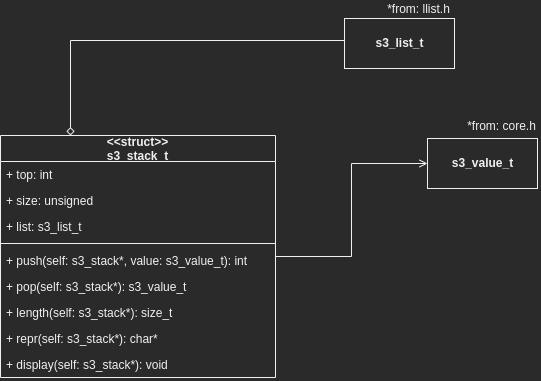

The diagram above was exported from draw.io. Its source (the exported page's mxGraphModel, read from the mxfile embedded in the PNG):
<mxGraphModel dx="1022" dy="597" grid="0" gridSize="10" guides="1" tooltips="1" connect="1" arrows="1" fold="1" page="1" pageScale="1" pageWidth="827" pageHeight="1169" math="0" shadow="0">
  <root>
    <mxCell id="0" />
    <mxCell id="1" parent="0" />
    <UserObject label="&lt;b&gt;s3_list_t&lt;/b&gt;" link="data:page/id,r-hYU-z1aYCkHzSUfF-R" id="UarkvAPWIBy9TFsFji0L-1">
      <mxCell style="html=1;" parent="1" vertex="1">
        <mxGeometry x="533" y="396" width="110" height="50" as="geometry" />
      </mxCell>
    </UserObject>
    <mxCell id="AHGyFN-z4-GZsZweEM-p-7" style="edgeStyle=orthogonalEdgeStyle;rounded=0;orthogonalLoop=1;jettySize=auto;html=1;endArrow=none;endFill=0;startArrow=diamond;startFill=0;" parent="1" source="AHGyFN-z4-GZsZweEM-p-1" target="UarkvAPWIBy9TFsFji0L-1" edge="1">
      <mxGeometry relative="1" as="geometry">
        <Array as="points">
          <mxPoint x="259" y="418" />
        </Array>
      </mxGeometry>
    </mxCell>
    <mxCell id="zgJpbc4GnbVZZlneiPNf-1" style="edgeStyle=orthogonalEdgeStyle;rounded=0;orthogonalLoop=1;jettySize=auto;html=1;endArrow=open;endFill=0;" parent="1" source="AHGyFN-z4-GZsZweEM-p-1" target="AHGyFN-z4-GZsZweEM-p-8" edge="1">
      <mxGeometry relative="1" as="geometry" />
    </mxCell>
    <mxCell id="AHGyFN-z4-GZsZweEM-p-1" value="&lt;&lt;struct&gt;&gt;&#10;s3_stack_t" style="swimlane;fontStyle=1;childLayout=stackLayout;horizontal=1;startSize=26;fillColor=none;horizontalStack=0;resizeParent=1;resizeParentMax=0;resizeLast=0;collapsible=1;marginBottom=0;" parent="1" vertex="1">
      <mxGeometry x="189" y="513" width="275" height="242" as="geometry" />
    </mxCell>
    <mxCell id="AHGyFN-z4-GZsZweEM-p-2" value="+ top: int" style="text;strokeColor=none;fillColor=none;align=left;verticalAlign=top;spacingLeft=4;spacingRight=4;overflow=hidden;rotatable=0;points=[[0,0.5],[1,0.5]];portConstraint=eastwest;" parent="AHGyFN-z4-GZsZweEM-p-1" vertex="1">
      <mxGeometry y="26" width="275" height="26" as="geometry" />
    </mxCell>
    <mxCell id="AHGyFN-z4-GZsZweEM-p-3" value="+ size: unsigned" style="text;strokeColor=none;fillColor=none;align=left;verticalAlign=top;spacingLeft=4;spacingRight=4;overflow=hidden;rotatable=0;points=[[0,0.5],[1,0.5]];portConstraint=eastwest;" parent="AHGyFN-z4-GZsZweEM-p-1" vertex="1">
      <mxGeometry y="52" width="275" height="26" as="geometry" />
    </mxCell>
    <mxCell id="AHGyFN-z4-GZsZweEM-p-4" value="+ list: s3_list_t" style="text;strokeColor=none;fillColor=none;align=left;verticalAlign=top;spacingLeft=4;spacingRight=4;overflow=hidden;rotatable=0;points=[[0,0.5],[1,0.5]];portConstraint=eastwest;" parent="AHGyFN-z4-GZsZweEM-p-1" vertex="1">
      <mxGeometry y="78" width="275" height="26" as="geometry" />
    </mxCell>
    <mxCell id="AHGyFN-z4-GZsZweEM-p-6" value="" style="line;strokeWidth=1;fillColor=none;align=left;verticalAlign=middle;spacingTop=-1;spacingLeft=3;spacingRight=3;rotatable=0;labelPosition=right;points=[];portConstraint=eastwest;" parent="AHGyFN-z4-GZsZweEM-p-1" vertex="1">
      <mxGeometry y="104" width="275" height="8" as="geometry" />
    </mxCell>
    <mxCell id="AHGyFN-z4-GZsZweEM-p-5" value="+ push(self: s3_stack*, value: s3_value_t): int" style="text;strokeColor=none;fillColor=none;align=left;verticalAlign=top;spacingLeft=4;spacingRight=4;overflow=hidden;rotatable=0;points=[[0,0.5],[1,0.5]];portConstraint=eastwest;" parent="AHGyFN-z4-GZsZweEM-p-1" vertex="1">
      <mxGeometry y="112" width="275" height="26" as="geometry" />
    </mxCell>
    <mxCell id="zgJpbc4GnbVZZlneiPNf-2" value="+ pop(self: s3_stack*): s3_value_t" style="text;strokeColor=none;fillColor=none;align=left;verticalAlign=top;spacingLeft=4;spacingRight=4;overflow=hidden;rotatable=0;points=[[0,0.5],[1,0.5]];portConstraint=eastwest;" parent="AHGyFN-z4-GZsZweEM-p-1" vertex="1">
      <mxGeometry y="138" width="275" height="26" as="geometry" />
    </mxCell>
    <mxCell id="zgJpbc4GnbVZZlneiPNf-3" value="+ length(self: s3_stack*): size_t" style="text;strokeColor=none;fillColor=none;align=left;verticalAlign=top;spacingLeft=4;spacingRight=4;overflow=hidden;rotatable=0;points=[[0,0.5],[1,0.5]];portConstraint=eastwest;" parent="AHGyFN-z4-GZsZweEM-p-1" vertex="1">
      <mxGeometry y="164" width="275" height="26" as="geometry" />
    </mxCell>
    <mxCell id="zgJpbc4GnbVZZlneiPNf-4" value="+ repr(self: s3_stack*): char*" style="text;strokeColor=none;fillColor=none;align=left;verticalAlign=top;spacingLeft=4;spacingRight=4;overflow=hidden;rotatable=0;points=[[0,0.5],[1,0.5]];portConstraint=eastwest;" parent="AHGyFN-z4-GZsZweEM-p-1" vertex="1">
      <mxGeometry y="190" width="275" height="26" as="geometry" />
    </mxCell>
    <mxCell id="zgJpbc4GnbVZZlneiPNf-5" value="+ display(self: s3_stack*): void" style="text;strokeColor=none;fillColor=none;align=left;verticalAlign=top;spacingLeft=4;spacingRight=4;overflow=hidden;rotatable=0;points=[[0,0.5],[1,0.5]];portConstraint=eastwest;" parent="AHGyFN-z4-GZsZweEM-p-1" vertex="1">
      <mxGeometry y="216" width="275" height="26" as="geometry" />
    </mxCell>
    <UserObject label="&lt;b&gt;s3_value_t&lt;/b&gt;" link="data:page/id,mzVTsgqrJEaobhKSkVZE" id="AHGyFN-z4-GZsZweEM-p-8">
      <mxCell style="html=1;" parent="1" vertex="1">
        <mxGeometry x="616" y="516" width="110" height="50" as="geometry" />
      </mxCell>
    </UserObject>
    <mxCell id="Pk2ECP4yiVPGvFxmtGOS-1" value="*from: llist.h" style="text;html=1;align=center;verticalAlign=middle;resizable=0;points=[];autosize=1;strokeColor=none;fillColor=none;" parent="1" vertex="1">
      <mxGeometry x="570" y="378" width="73" height="18" as="geometry" />
    </mxCell>
    <mxCell id="Pk2ECP4yiVPGvFxmtGOS-2" value="*from: core.h" style="text;html=1;align=center;verticalAlign=middle;resizable=0;points=[];autosize=1;strokeColor=none;fillColor=none;" parent="1" vertex="1">
      <mxGeometry x="650" y="495" width="79" height="18" as="geometry" />
    </mxCell>
  </root>
</mxGraphModel>